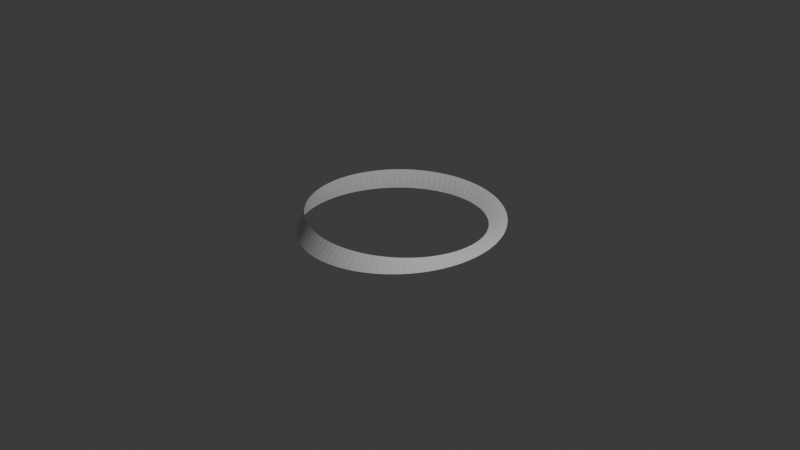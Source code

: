 # Source: moebius_strip.blend  (saved by Blender 4.2.66; exported with 4.5.12 LTS)
import bpy
from mathutils import Matrix  # noqa: F401  (used for matrix-valued properties, if any)

bpy.ops.wm.read_factory_settings(use_empty=True)
scene = bpy.context.scene
scene.name = 'Scene'

# ---- collections
col_collection = bpy.data.collections.new('Collection'); scene.collection.children.link(col_collection)

# ---- world
world_world = bpy.data.worlds.new('World'); scene.world = world_world
world_world.use_nodes = True; world_world.node_tree.nodes.clear()
_N = world_world.node_tree.nodes; _L = world_world.node_tree.links
n0 = _N.new('ShaderNodeOutputWorld'); n0.name = 'World Output'; n0.location = (300, 300)
n1 = _N.new('ShaderNodeBackground'); n1.name = 'Background'; n1.location = (10, 300)
n1.inputs[0].default_value = (0.05088, 0.05088, 0.05088, 1.0)
_L.new(n1.outputs[0], n0.inputs[0])
n0.is_active_output = True
world_world.color = (0.05088, 0.05088, 0.05088)
world_world.sun_shadow_jitter_overblur = 0.0

# ---- cameras
cam_camera = bpy.data.cameras.new('Camera')
cam_camera.clip_end = 100.0
cam_camera.ortho_scale = 7.314

# ---- lights
light_light = bpy.data.lights.new('Light', 'POINT')
light_light.energy = 1000.0
light_light.shadow_soft_size = 0.1

# ---- meshes
me_moebiusstrip = bpy.data.meshes.new('MoebiusStrip')
me_moebiusstrip.from_pydata([(0.9, 0.0, 0.0), (1.1, 0.0, 0.0), (0.8983, 0.05651, -0.003141), (1.098, 0.06907, 0.003141), (0.8931, 0.1128, -0.006279), (1.091, 0.1378, 0.006279), (0.8845, 0.1687, -0.009411), (1.08, 0.206, 0.009411), (0.8725, 0.224, -0.01253), (1.065, 0.2734, 0.01253), (0.8571, 0.2785, -0.01564), (1.045, 0.3395, 0.01564), (0.8384, 0.332, -0.01874), (1.021, 0.4043, 0.01874), (0.8165, 0.3842, -0.02181), (0.9931, 0.4673, 0.02181), (0.7914, 0.4351, -0.02487), (0.9612, 0.5284, 0.02487), (0.7632, 0.4844, -0.0279), (0.9254, 0.5873, 0.0279), (0.7321, 0.5319, -0.0309), (0.886, 0.6437, 0.0309), (0.698, 0.5774, -0.03387), (0.843, 0.6974, 0.03387), (0.6612, 0.6209, -0.03681), (0.7967, 0.7482, 0.03681), (0.6217, 0.6621, -0.03971), (0.7474, 0.7959, 0.03971), (0.5797, 0.7008, -0.04258), (0.6951, 0.8402, 0.04258), (0.5354, 0.7369, -0.0454), (0.6402, 0.8811, 0.0454), (0.4889, 0.7703, -0.04818), (0.5828, 0.9183, 0.04818), (0.4403, 0.8009, -0.0509), (0.5232, 0.9517, 0.0509), (0.3898, 0.8284, -0.05358), (0.4617, 0.9812, 0.05358), (0.3377, 0.8529, -0.05621), (0.3986, 1.007, 0.05621), (0.284, 0.8741, -0.05878), (0.334, 1.028, 0.05878), (0.229, 0.8921, -0.06129), (0.2683, 1.045, 0.06129), (0.1729, 0.9066, -0.06374), (0.2018, 1.058, 0.06374), (0.1159, 0.9177, -0.06613), (0.1347, 1.067, 0.06613), (0.05821, 0.9253, -0.06845), (0.06737, 1.071, 0.06845), (5.69e-17, 0.9293, -0.07071), (6.556e-17, 1.071, 0.07071), (-0.05849, 0.9297, -0.0729), (-0.06709, 1.066, 0.0729), (-0.117, 0.9265, -0.07501), (-0.1336, 1.058, 0.07501), (-0.1754, 0.9197, -0.07705), (-0.1993, 1.045, 0.07705), (-0.2334, 0.9092, -0.07902), (-0.2639, 1.028, 0.07902), (-0.2909, 0.8952, -0.0809), (-0.3272, 1.007, 0.0809), (-0.3474, 0.8775, -0.08271), (-0.3888, 0.982, 0.08271), (-0.403, 0.8563, -0.08443), (-0.4486, 0.9533, 0.08443), (-0.4572, 0.8317, -0.08607), (-0.5063, 0.9209, 0.08607), (-0.51, 0.8037, -0.08763), (-0.5616, 0.885, 0.08763), (-0.5611, 0.7723, -0.0891), (-0.6145, 0.8457, 0.0891), (-0.6103, 0.7377, -0.09048), (-0.6646, 0.8033, 0.09048), (-0.6574, 0.7, -0.09178), (-0.7117, 0.7579, 0.09178), (-0.7021, 0.6593, -0.09298), (-0.7558, 0.7097, 0.09298), (-0.7444, 0.6158, -0.09409), (-0.7966, 0.659, 0.09409), (-0.784, 0.5696, -0.09511), (-0.834, 0.6059, 0.09511), (-0.8208, 0.5209, -0.09603), (-0.8679, 0.5508, 0.09603), (-0.8545, 0.4698, -0.09686), (-0.8981, 0.4937, 0.09686), (-0.8851, 0.4165, -0.09759), (-0.9246, 0.4351, 0.09759), (-0.9124, 0.3612, -0.09823), (-0.9472, 0.375, 0.09823), (-0.9362, 0.3042, -0.09877), (-0.9659, 0.3139, 0.09877), (-0.9564, 0.2456, -0.09921), (-0.9807, 0.2518, 0.09921), (-0.973, 0.1856, -0.09956), (-0.9915, 0.1891, 0.09956), (-0.9859, 0.1245, -0.0998), (-0.9983, 0.1261, 0.0998), (-0.9949, 0.06259, -0.09995), (-1.001, 0.06299, 0.09995), (-1.0, 1.225e-16, -0.1), (-1.0, 1.225e-16, 0.1), (-1.001, -0.06299, -0.09995), (-0.9949, -0.06259, 0.09995), (-0.9983, -0.1261, -0.0998), (-0.9859, -0.1245, 0.0998), (-0.9915, -0.1891, -0.09956), (-0.973, -0.1856, 0.09956), (-0.9807, -0.2518, -0.09921), (-0.9564, -0.2456, 0.09921), (-0.9659, -0.3139, -0.09877), (-0.9362, -0.3042, 0.09877), (-0.9472, -0.375, -0.09823), (-0.9124, -0.3612, 0.09823), (-0.9246, -0.4351, -0.09759), (-0.8851, -0.4165, 0.09759), (-0.8981, -0.4937, -0.09686), (-0.8545, -0.4698, 0.09686), (-0.8679, -0.5508, -0.09603), (-0.8208, -0.5209, 0.09603), (-0.834, -0.6059, -0.09511), (-0.784, -0.5696, 0.09511), (-0.7966, -0.659, -0.09409), (-0.7444, -0.6158, 0.09409), (-0.7558, -0.7097, -0.09298), (-0.7021, -0.6593, 0.09298), (-0.7117, -0.7579, -0.09178), (-0.6574, -0.7, 0.09178), (-0.6646, -0.8033, -0.09048), (-0.6103, -0.7377, 0.09048), (-0.6145, -0.8457, -0.0891), (-0.5611, -0.7723, 0.0891), (-0.5616, -0.885, -0.08763), (-0.51, -0.8037, 0.08763), (-0.5063, -0.9209, -0.08607), (-0.4572, -0.8317, 0.08607), (-0.4486, -0.9533, -0.08443), (-0.403, -0.8563, 0.08443), (-0.3888, -0.982, -0.08271), (-0.3474, -0.8775, 0.08271), (-0.3272, -1.007, -0.0809), (-0.2909, -0.8952, 0.0809), (-0.2639, -1.028, -0.07902), (-0.2334, -0.9092, 0.07902), (-0.1993, -1.045, -0.07705), (-0.1754, -0.9197, 0.07705), (-0.1336, -1.058, -0.07501), (-0.117, -0.9265, 0.07501), (-0.06709, -1.066, -0.0729), (-0.05849, -0.9297, 0.0729), (-1.967e-16, -1.071, -0.07071), (-1.707e-16, -0.9293, 0.07071), (0.06737, -1.071, -0.06845), (0.05821, -0.9253, 0.06845), (0.1347, -1.067, -0.06613), (0.1159, -0.9177, 0.06613), (0.2018, -1.058, -0.06374), (0.1729, -0.9066, 0.06374), (0.2683, -1.045, -0.06129), (0.229, -0.8921, 0.06129), (0.334, -1.028, -0.05878), (0.284, -0.8741, 0.05878), (0.3986, -1.007, -0.05621), (0.3377, -0.8529, 0.05621), (0.4617, -0.9812, -0.05358), (0.3898, -0.8284, 0.05358), (0.5232, -0.9517, -0.0509), (0.4403, -0.8009, 0.0509), (0.5828, -0.9183, -0.04818), (0.4889, -0.7703, 0.04818), (0.6402, -0.8811, -0.0454), (0.5354, -0.7369, 0.0454), (0.6951, -0.8402, -0.04258), (0.5797, -0.7008, 0.04258), (0.7474, -0.7959, -0.03971), (0.6217, -0.6621, 0.03971), (0.7967, -0.7482, -0.03681), (0.6612, -0.6209, 0.03681), (0.843, -0.6974, -0.03387), (0.698, -0.5774, 0.03387), (0.886, -0.6437, -0.0309), (0.7321, -0.5319, 0.0309), (0.9254, -0.5873, -0.0279), (0.7632, -0.4844, 0.0279), (0.9612, -0.5284, -0.02487), (0.7914, -0.4351, 0.02487), (0.9931, -0.4673, -0.02181), (0.8165, -0.3842, 0.02181), (1.021, -0.4043, -0.01874), (0.8384, -0.332, 0.01874), (1.045, -0.3395, -0.01564), (0.8571, -0.2785, 0.01564), (1.065, -0.2734, -0.01253), (0.8725, -0.224, 0.01253), (1.08, -0.206, -0.009411), (0.8845, -0.1687, 0.009411), (1.091, -0.1378, -0.006279), (0.8931, -0.1128, 0.006279), (1.098, -0.06907, -0.003141), (0.8983, -0.05651, 0.003141), (1.1, -2.694e-16, -1.225e-17), (0.9, -2.204e-16, 1.225e-17)], [], [(0, 1, 3, 2), (2, 3, 5, 4), (4, 5, 7, 6), (6, 7, 9, 8), (8, 9, 11, 10), (10, 11, 13, 12), (12, 13, 15, 14), (14, 15, 17, 16), (16, 17, 19, 18), (18, 19, 21, 20), (20, 21, 23, 22), (22, 23, 25, 24), (24, 25, 27, 26), (26, 27, 29, 28), (28, 29, 31, 30), (30, 31, 33, 32), (32, 33, 35, 34), (34, 35, 37, 36), (36, 37, 39, 38), (38, 39, 41, 40), (40, 41, 43, 42), (42, 43, 45, 44), (44, 45, 47, 46), (46, 47, 49, 48), (48, 49, 51, 50), (50, 51, 53, 52), (52, 53, 55, 54), (54, 55, 57, 56), (56, 57, 59, 58), (58, 59, 61, 60), (60, 61, 63, 62), (62, 63, 65, 64), (64, 65, 67, 66), (66, 67, 69, 68), (68, 69, 71, 70), (70, 71, 73, 72), (72, 73, 75, 74), (74, 75, 77, 76), (76, 77, 79, 78), (78, 79, 81, 80), (80, 81, 83, 82), (82, 83, 85, 84), (84, 85, 87, 86), (86, 87, 89, 88), (88, 89, 91, 90), (90, 91, 93, 92), (92, 93, 95, 94), (94, 95, 97, 96), (96, 97, 99, 98), (98, 99, 101, 100), (100, 101, 103, 102), (102, 103, 105, 104), (104, 105, 107, 106), (106, 107, 109, 108), (108, 109, 111, 110), (110, 111, 113, 112), (112, 113, 115, 114), (114, 115, 117, 116), (116, 117, 119, 118), (118, 119, 121, 120), (120, 121, 123, 122), (122, 123, 125, 124), (124, 125, 127, 126), (126, 127, 129, 128), (128, 129, 131, 130), (130, 131, 133, 132), (132, 133, 135, 134), (134, 135, 137, 136), (136, 137, 139, 138), (138, 139, 141, 140), (140, 141, 143, 142), (142, 143, 145, 144), (144, 145, 147, 146), (146, 147, 149, 148), (148, 149, 151, 150), (150, 151, 153, 152), (152, 153, 155, 154), (154, 155, 157, 156), (156, 157, 159, 158), (158, 159, 161, 160), (160, 161, 163, 162), (162, 163, 165, 164), (164, 165, 167, 166), (166, 167, 169, 168), (168, 169, 171, 170), (170, 171, 173, 172), (172, 173, 175, 174), (174, 175, 177, 176), (176, 177, 179, 178), (178, 179, 181, 180), (180, 181, 183, 182), (182, 183, 185, 184), (184, 185, 187, 186), (186, 187, 189, 188), (188, 189, 191, 190), (190, 191, 193, 192), (192, 193, 195, 194), (194, 195, 197, 196), (196, 197, 199, 198), (198, 199, 201, 200)])
me_moebiusstrip.update()

# ---- objects
ob_light = bpy.data.objects.new('Light', light_light)
ob_camera = bpy.data.objects.new('Camera', cam_camera)
ob_moebiusstrip = bpy.data.objects.new('MoebiusStrip', me_moebiusstrip)

# ---- transforms, parenting, visibility, modifiers, constraints
ob_light.location = (4.076, 1.005, 5.904)
ob_light.rotation_euler = (0.6503, 0.05522, 1.866)
ob_light.lock_rotations_4d = False
ob_light.empty_display_type = 'ARROWS'
ob_light.color = (0.0, 0.0, 0.0, 0.0)
ob_light.lineart.crease_threshold = 0.0
ob_camera.location = (7.359, -6.926, 4.958)
ob_camera.rotation_euler = (1.109, 0.0, 0.8149)
ob_camera.lock_rotations_4d = False
ob_camera.empty_display_type = 'ARROWS'
ob_camera.color = (0.0, 0.0, 0.0, 0.0)
ob_camera.display_type = 'WIRE'
ob_camera.lineart.crease_threshold = 0.0
ob_moebiusstrip.location = (0.0, 0.0, 0.0)

# ---- collection membership
col_collection.objects.link(ob_light)
col_collection.objects.link(ob_camera)
col_collection.objects.link(ob_moebiusstrip)

# ---- scene / render settings (as saved in the file)
scene.camera = ob_camera
scene.frame_start = 1; scene.frame_end = 250; scene.frame_set(1)
scene.render.engine = 'BLENDER_EEVEE_NEXT'
bpy.context.view_layer.update()

